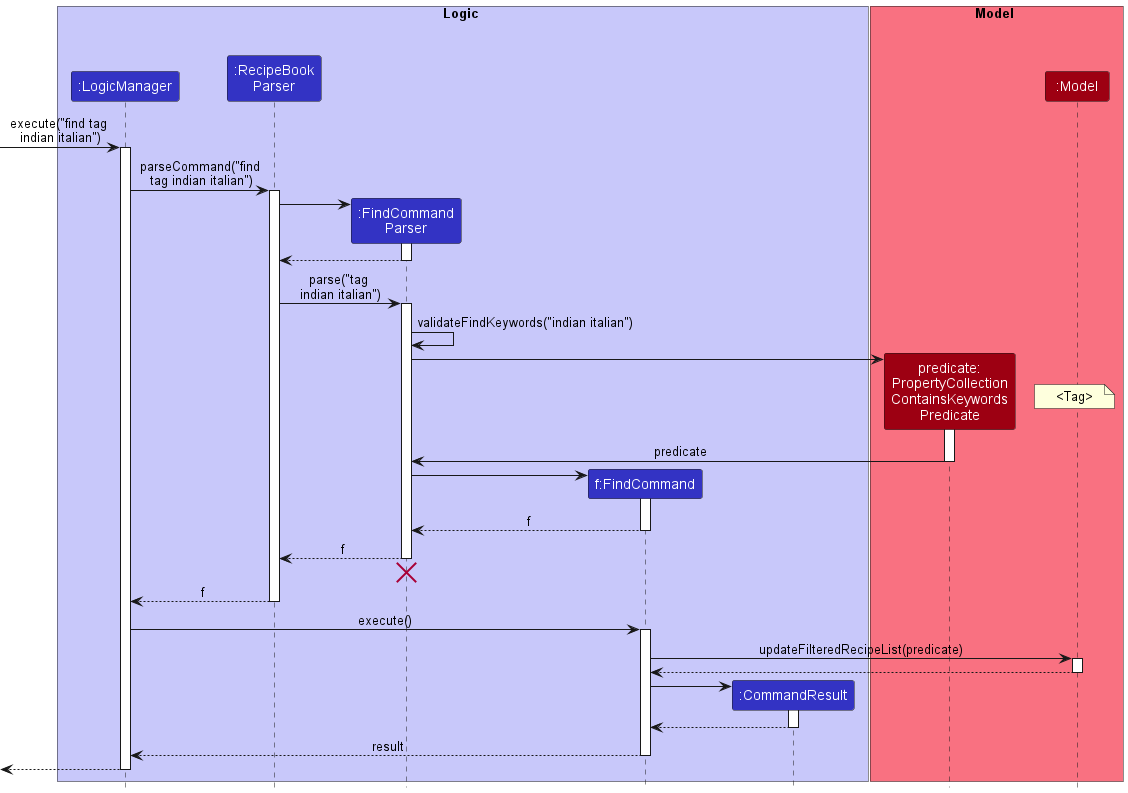

The diagram above was rendered by PlantUML. Its source (embedded in the PNG):
@startuml
!include style.puml

box Logic LOGIC_COLOR_T1
participant ":LogicManager" as LogicManager LOGIC_COLOR
participant ":RecipeBook\nParser" as RecipeBookParser LOGIC_COLOR
participant ":FindCommand\nParser" as FindCommandParser LOGIC_COLOR
participant "f:FindCommand" as FindCommand LOGIC_COLOR
participant ":CommandResult" as CommandResult LOGIC_COLOR
end box

box Model MODEL_COLOR_T1
participant "predicate:\nPropertyCollection\nContainsKeywords\nPredicate" as PropertyCollectionContainsKeywordsPredicate MODEL_COLOR
participant ":Model" as Model MODEL_COLOR
end box

[-> LogicManager : execute("find tag \nindian italian")
activate LogicManager

LogicManager -> RecipeBookParser : parseCommand("find\n tag indian italian")
activate RecipeBookParser

create FindCommandParser
RecipeBookParser -> FindCommandParser
activate FindCommandParser

FindCommandParser --> RecipeBookParser
deactivate FindCommandParser

RecipeBookParser -> FindCommandParser : parse("tag \nindian italian")
activate FindCommandParser

FindCommandParser -> FindCommandParser : validateFindKeywords("indian italian")

create PropertyCollectionContainsKeywordsPredicate
FindCommandParser -> PropertyCollectionContainsKeywordsPredicate
note right
    <Tag>
end note
activate PropertyCollectionContainsKeywordsPredicate
PropertyCollectionContainsKeywordsPredicate -> FindCommandParser : predicate
deactivate PropertyCollectionContainsKeywordsPredicate

create FindCommand
FindCommandParser -> FindCommand
activate FindCommand

FindCommand --> FindCommandParser : f
deactivate FindCommand

FindCommandParser --> RecipeBookParser : f
deactivate FindCommandParser
'Hidden arrow to position the destroy marker below the end of the activation bar.
FindCommandParser -[hidden]-> RecipeBookParser
destroy FindCommandParser

RecipeBookParser --> LogicManager : f
deactivate RecipeBookParser

LogicManager -> FindCommand : execute()
activate FindCommand

FindCommand -> Model : updateFilteredRecipeList(predicate)
activate Model

Model --> FindCommand
deactivate Model

create CommandResult
FindCommand -> CommandResult
activate CommandResult

CommandResult --> FindCommand
deactivate CommandResult

FindCommand --> LogicManager : result
deactivate FindCommand

[<--LogicManager
deactivate LogicManager
@enduml